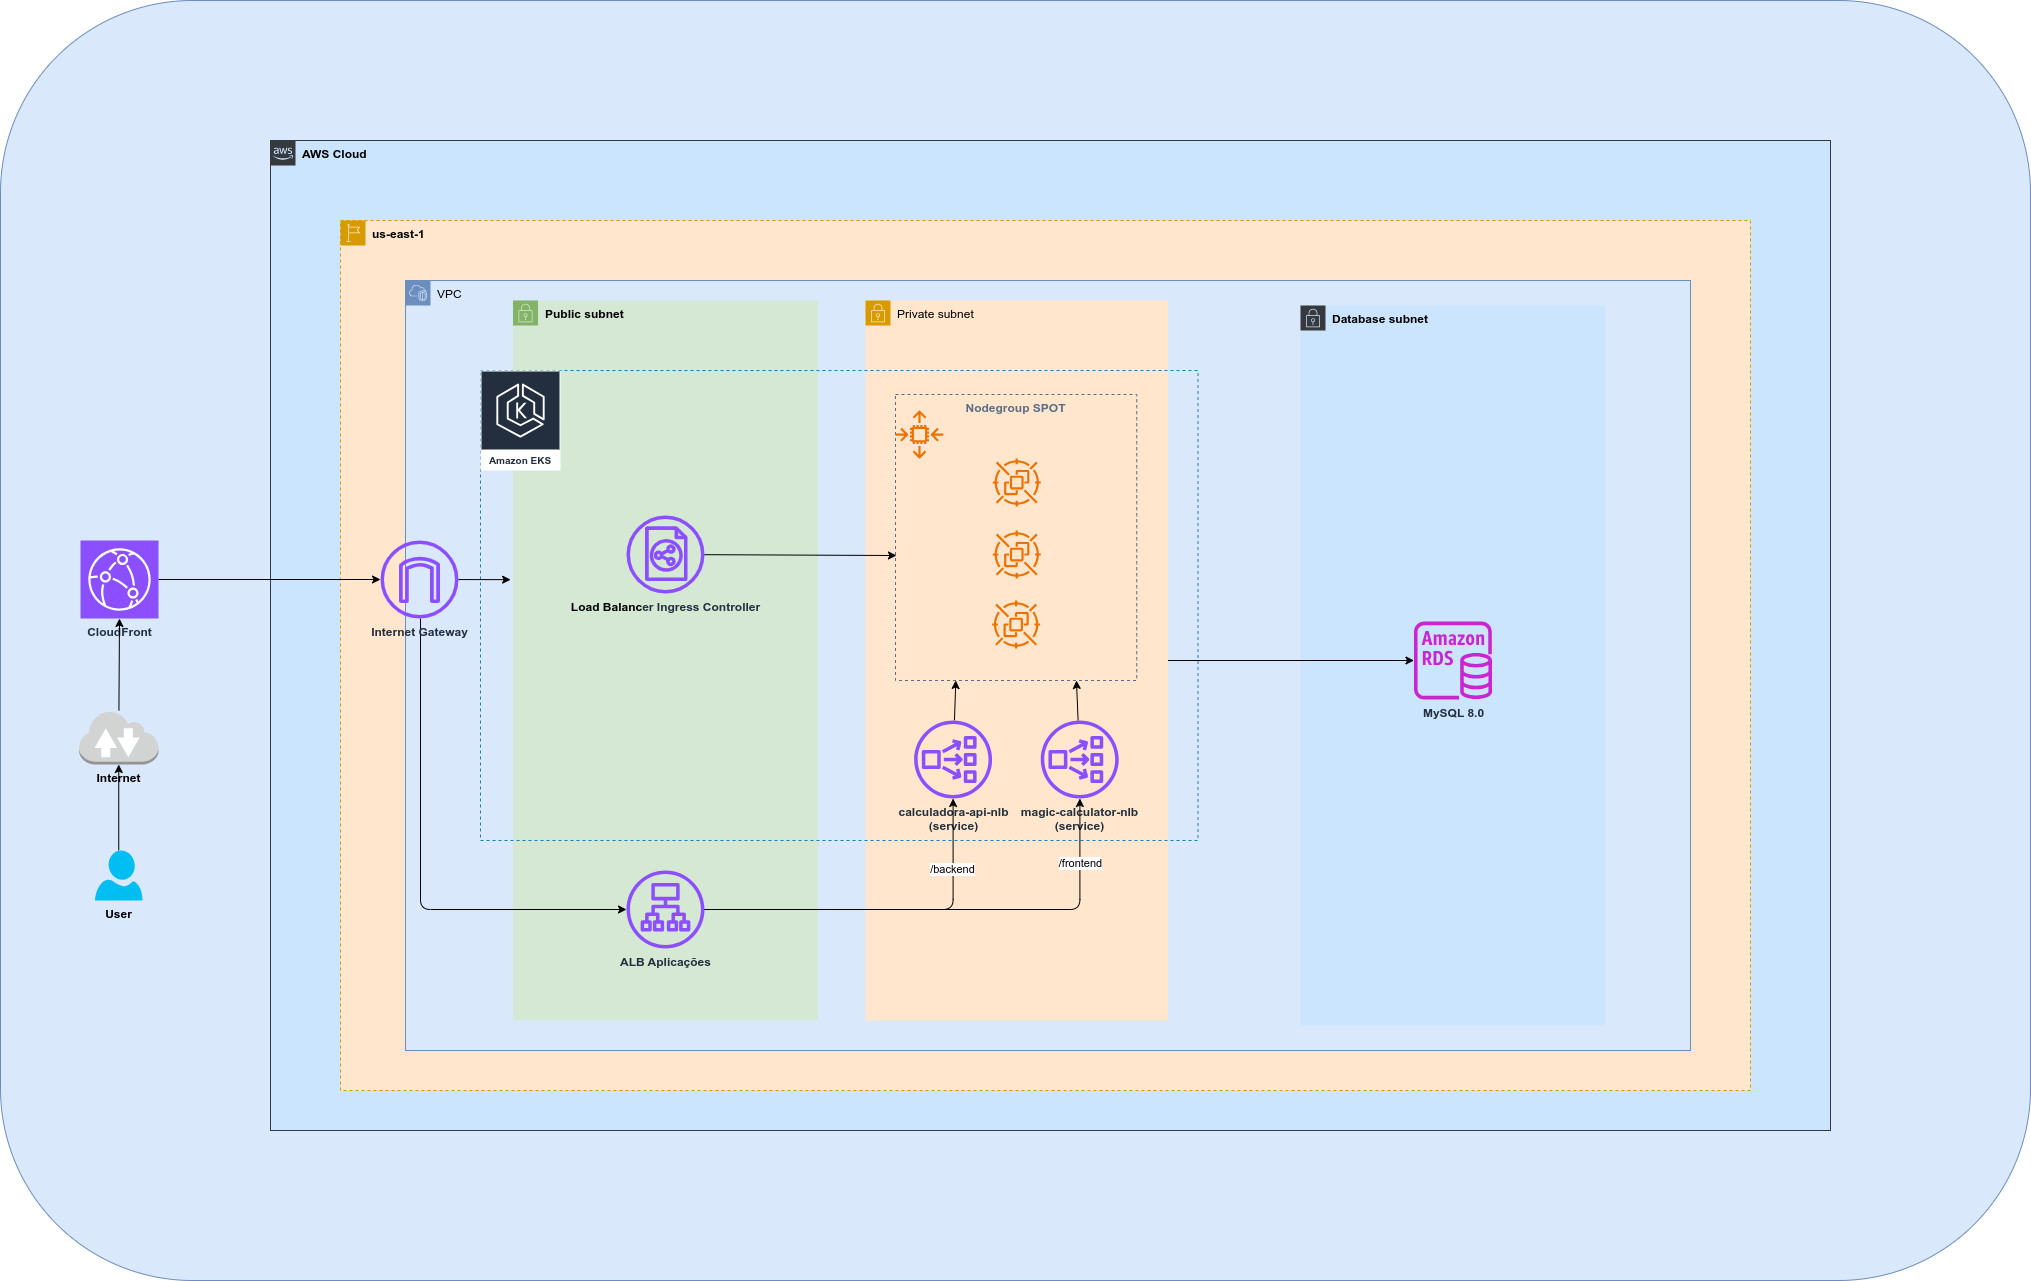

The diagram above was exported from draw.io. Its source (the exported page's mxGraphModel, read from the mxfile embedded in the PNG):
<mxGraphModel dx="3622" dy="2690" grid="1" gridSize="10" guides="1" tooltips="1" connect="1" arrows="1" fold="1" page="1" pageScale="1" pageWidth="850" pageHeight="1100" math="0" shadow="0">
  <root>
    <mxCell id="0" />
    <mxCell id="1" parent="0" />
    <mxCell id="223" value="" style="rounded=1;whiteSpace=wrap;html=1;fillColor=#dae8fc;strokeColor=#6c8ebf;" vertex="1" parent="1">
      <mxGeometry x="-210" y="-220" width="2030" height="1280" as="geometry" />
    </mxCell>
    <mxCell id="17" value="&lt;b&gt;AWS Cloud&lt;/b&gt;" style="points=[[0,0],[0.25,0],[0.5,0],[0.75,0],[1,0],[1,0.25],[1,0.5],[1,0.75],[1,1],[0.75,1],[0.5,1],[0.25,1],[0,1],[0,0.75],[0,0.5],[0,0.25]];outlineConnect=0;html=1;whiteSpace=wrap;fontSize=12;fontStyle=0;container=1;pointerEvents=0;collapsible=0;recursiveResize=0;shape=mxgraph.aws4.group;grIcon=mxgraph.aws4.group_aws_cloud_alt;strokeColor=#36393d;fillColor=#cce5ff;verticalAlign=top;align=left;spacingLeft=30;dashed=0;" parent="1" vertex="1">
      <mxGeometry x="60" y="-80" width="1560" height="990" as="geometry" />
    </mxCell>
    <mxCell id="67" value="&lt;b&gt;us-east-1&lt;/b&gt;" style="points=[[0,0],[0.25,0],[0.5,0],[0.75,0],[1,0],[1,0.25],[1,0.5],[1,0.75],[1,1],[0.75,1],[0.5,1],[0.25,1],[0,1],[0,0.75],[0,0.5],[0,0.25]];outlineConnect=0;html=1;whiteSpace=wrap;fontSize=12;fontStyle=0;container=1;pointerEvents=0;collapsible=0;recursiveResize=0;shape=mxgraph.aws4.group;grIcon=mxgraph.aws4.group_region;strokeColor=#d79b00;fillColor=#ffe6cc;verticalAlign=top;align=left;spacingLeft=30;dashed=1;" parent="17" vertex="1">
      <mxGeometry x="70" y="80" width="1410" height="870" as="geometry" />
    </mxCell>
    <mxCell id="75" value="VPC" style="points=[[0,0],[0.25,0],[0.5,0],[0.75,0],[1,0],[1,0.25],[1,0.5],[1,0.75],[1,1],[0.75,1],[0.5,1],[0.25,1],[0,1],[0,0.75],[0,0.5],[0,0.25]];outlineConnect=0;html=1;whiteSpace=wrap;fontSize=12;fontStyle=0;container=1;pointerEvents=0;collapsible=0;recursiveResize=0;shape=mxgraph.aws4.group;grIcon=mxgraph.aws4.group_vpc2;strokeColor=#6c8ebf;fillColor=#dae8fc;verticalAlign=top;align=left;spacingLeft=30;dashed=0;" parent="67" vertex="1">
      <mxGeometry x="65" y="60" width="1285" height="770" as="geometry" />
    </mxCell>
    <mxCell id="165" value="&lt;b&gt;Database subnet&lt;/b&gt;" style="points=[[0,0],[0.25,0],[0.5,0],[0.75,0],[1,0],[1,0.25],[1,0.5],[1,0.75],[1,1],[0.75,1],[0.5,1],[0.25,1],[0,1],[0,0.75],[0,0.5],[0,0.25]];outlineConnect=0;html=1;whiteSpace=wrap;fontSize=12;fontStyle=0;container=1;pointerEvents=0;collapsible=0;recursiveResize=0;shape=mxgraph.aws4.group;grIcon=mxgraph.aws4.group_security_group;grStroke=0;strokeColor=#36393d;fillColor=#cce5ff;verticalAlign=top;align=left;spacingLeft=30;dashed=0;" parent="75" vertex="1">
      <mxGeometry x="895" y="25" width="305" height="720" as="geometry" />
    </mxCell>
    <mxCell id="175" value="&lt;b&gt;MySQL 8.0&lt;/b&gt;" style="sketch=0;outlineConnect=0;fontColor=#232F3E;gradientColor=none;fillColor=#C925D1;strokeColor=none;dashed=0;verticalLabelPosition=bottom;verticalAlign=top;align=center;html=1;fontSize=12;fontStyle=0;aspect=fixed;pointerEvents=1;shape=mxgraph.aws4.rds_instance;" parent="165" vertex="1">
      <mxGeometry x="113.5" y="316" width="78" height="78" as="geometry" />
    </mxCell>
    <mxCell id="189" style="edgeStyle=none;html=1;" parent="75" source="173" target="175" edge="1">
      <mxGeometry relative="1" as="geometry" />
    </mxCell>
    <mxCell id="173" value="Private subnet" style="points=[[0,0],[0.25,0],[0.5,0],[0.75,0],[1,0],[1,0.25],[1,0.5],[1,0.75],[1,1],[0.75,1],[0.5,1],[0.25,1],[0,1],[0,0.75],[0,0.5],[0,0.25]];outlineConnect=0;html=1;whiteSpace=wrap;fontSize=12;fontStyle=0;container=1;pointerEvents=0;collapsible=0;recursiveResize=0;shape=mxgraph.aws4.group;grIcon=mxgraph.aws4.group_security_group;grStroke=0;strokeColor=#d79b00;fillColor=#ffe6cc;verticalAlign=top;align=left;spacingLeft=30;dashed=0;" parent="75" vertex="1">
      <mxGeometry x="460" y="20" width="302.5" height="720" as="geometry" />
    </mxCell>
    <mxCell id="174" value="&lt;b&gt;Public subnet&lt;/b&gt;" style="points=[[0,0],[0.25,0],[0.5,0],[0.75,0],[1,0],[1,0.25],[1,0.5],[1,0.75],[1,1],[0.75,1],[0.5,1],[0.25,1],[0,1],[0,0.75],[0,0.5],[0,0.25]];outlineConnect=0;html=1;whiteSpace=wrap;fontSize=12;fontStyle=0;container=1;pointerEvents=0;collapsible=0;recursiveResize=0;shape=mxgraph.aws4.group;grIcon=mxgraph.aws4.group_security_group;grStroke=0;strokeColor=#82b366;fillColor=#d5e8d4;verticalAlign=top;align=left;spacingLeft=30;dashed=0;" parent="75" vertex="1">
      <mxGeometry x="107.5" y="20" width="305" height="720" as="geometry" />
    </mxCell>
    <mxCell id="197" value="&lt;b&gt;ALB Aplicações&lt;/b&gt;" style="sketch=0;outlineConnect=0;fontColor=#232F3E;gradientColor=none;fillColor=#8C4FFF;strokeColor=none;dashed=0;verticalLabelPosition=bottom;verticalAlign=top;align=center;html=1;fontSize=12;fontStyle=0;aspect=fixed;pointerEvents=1;shape=mxgraph.aws4.application_load_balancer;" parent="174" vertex="1">
      <mxGeometry x="113.5" y="570" width="78" height="78" as="geometry" />
    </mxCell>
    <mxCell id="77" value="" style="fillColor=none;strokeColor=#147EBA;dashed=1;verticalAlign=middle;fontStyle=0;fontColor=#147EBA;whiteSpace=wrap;html=1;labelPosition=left;verticalLabelPosition=middle;align=right;textDirection=vertical-lr;" parent="75" vertex="1">
      <mxGeometry x="75" y="90" width="717.5" height="470" as="geometry" />
    </mxCell>
    <mxCell id="176" value="Amazon EKS" style="sketch=0;outlineConnect=0;fontColor=#232F3E;gradientColor=none;strokeColor=#ffffff;fillColor=#232F3E;dashed=0;verticalLabelPosition=middle;verticalAlign=bottom;align=center;html=1;whiteSpace=wrap;fontSize=10;fontStyle=1;spacing=3;shape=mxgraph.aws4.productIcon;prIcon=mxgraph.aws4.eks;" parent="75" vertex="1">
      <mxGeometry x="75" y="90" width="80" height="100" as="geometry" />
    </mxCell>
    <mxCell id="190" value="&lt;b&gt;Nodegroup SPOT&lt;/b&gt;" style="fillColor=none;strokeColor=#5A6C86;dashed=1;verticalAlign=top;fontStyle=0;fontColor=#5A6C86;whiteSpace=wrap;html=1;" parent="75" vertex="1">
      <mxGeometry x="490" y="114" width="241.25" height="286" as="geometry" />
    </mxCell>
    <mxCell id="191" value="" style="sketch=0;outlineConnect=0;fontColor=#232F3E;gradientColor=none;fillColor=#ED7100;strokeColor=none;dashed=0;verticalLabelPosition=bottom;verticalAlign=top;align=center;html=1;fontSize=12;fontStyle=0;aspect=fixed;pointerEvents=1;shape=mxgraph.aws4.auto_scaling2;" parent="75" vertex="1">
      <mxGeometry x="490" y="130" width="48" height="48" as="geometry" />
    </mxCell>
    <mxCell id="192" value="" style="sketch=0;outlineConnect=0;fontColor=#232F3E;gradientColor=none;fillColor=#ED7100;strokeColor=none;dashed=0;verticalLabelPosition=bottom;verticalAlign=top;align=center;html=1;fontSize=12;fontStyle=0;aspect=fixed;pointerEvents=1;shape=mxgraph.aws4.spot_instance;" parent="75" vertex="1">
      <mxGeometry x="587.25" y="178" width="48" height="48" as="geometry" />
    </mxCell>
    <mxCell id="193" value="" style="sketch=0;outlineConnect=0;fontColor=#232F3E;gradientColor=none;fillColor=#ED7100;strokeColor=none;dashed=0;verticalLabelPosition=bottom;verticalAlign=top;align=center;html=1;fontSize=12;fontStyle=0;aspect=fixed;pointerEvents=1;shape=mxgraph.aws4.spot_instance;" parent="75" vertex="1">
      <mxGeometry x="586.62" y="320" width="48" height="48" as="geometry" />
    </mxCell>
    <mxCell id="194" value="" style="sketch=0;outlineConnect=0;fontColor=#232F3E;gradientColor=none;fillColor=#ED7100;strokeColor=none;dashed=0;verticalLabelPosition=bottom;verticalAlign=top;align=center;html=1;fontSize=12;fontStyle=0;aspect=fixed;pointerEvents=1;shape=mxgraph.aws4.spot_instance;" parent="75" vertex="1">
      <mxGeometry x="587.25" y="250" width="48" height="48" as="geometry" />
    </mxCell>
    <mxCell id="200" value="&lt;b&gt;&lt;span style=&quot;color: rgb(0, 0, 0);&quot;&gt;Load Balanc&lt;/span&gt;&lt;span style=&quot;background-color: transparent;&quot;&gt;er Ingress Controller&lt;/span&gt;&lt;/b&gt;" style="sketch=0;outlineConnect=0;fontColor=#232F3E;gradientColor=none;fillColor=#8C4FFF;strokeColor=none;dashed=0;verticalLabelPosition=bottom;verticalAlign=top;align=center;html=1;fontSize=12;fontStyle=0;aspect=fixed;pointerEvents=1;shape=mxgraph.aws4.classic_load_balancer;" parent="75" vertex="1">
      <mxGeometry x="221" y="235" width="78" height="78" as="geometry" />
    </mxCell>
    <mxCell id="213" style="edgeStyle=none;html=1;entryX=0.25;entryY=1;entryDx=0;entryDy=0;" parent="75" source="199" target="190" edge="1">
      <mxGeometry relative="1" as="geometry" />
    </mxCell>
    <mxCell id="199" value="&lt;b&gt;calculadora-api-nlb&lt;/b&gt;&lt;div&gt;&lt;b&gt;(service)&lt;/b&gt;&lt;/div&gt;" style="sketch=0;outlineConnect=0;fontColor=#232F3E;gradientColor=none;fillColor=#8C4FFF;strokeColor=none;dashed=0;verticalLabelPosition=bottom;verticalAlign=top;align=center;html=1;fontSize=12;fontStyle=0;aspect=fixed;pointerEvents=1;shape=mxgraph.aws4.network_load_balancer;" parent="75" vertex="1">
      <mxGeometry x="508.62" y="440" width="78" height="78" as="geometry" />
    </mxCell>
    <mxCell id="214" style="edgeStyle=none;html=1;entryX=0.75;entryY=1;entryDx=0;entryDy=0;" parent="75" source="201" target="190" edge="1">
      <mxGeometry relative="1" as="geometry" />
    </mxCell>
    <mxCell id="201" value="&lt;b&gt;magic-calculator-nlb&lt;/b&gt;&lt;div&gt;&lt;b&gt;(service)&lt;/b&gt;&lt;/div&gt;" style="sketch=0;outlineConnect=0;fontColor=#232F3E;gradientColor=none;fillColor=#8C4FFF;strokeColor=none;dashed=0;verticalLabelPosition=bottom;verticalAlign=top;align=center;html=1;fontSize=12;fontStyle=0;aspect=fixed;pointerEvents=1;shape=mxgraph.aws4.network_load_balancer;" parent="75" vertex="1">
      <mxGeometry x="635.25" y="440" width="78" height="78" as="geometry" />
    </mxCell>
    <mxCell id="222" style="edgeStyle=orthogonalEdgeStyle;html=1;" parent="75" source="198" target="197" edge="1">
      <mxGeometry relative="1" as="geometry">
        <Array as="points">
          <mxPoint x="15" y="629" />
        </Array>
      </mxGeometry>
    </mxCell>
    <mxCell id="198" value="&lt;b&gt;Internet Gateway&lt;/b&gt;" style="sketch=0;outlineConnect=0;fontColor=#232F3E;gradientColor=none;fillColor=#8C4FFF;strokeColor=none;dashed=0;verticalLabelPosition=bottom;verticalAlign=top;align=center;html=1;fontSize=12;fontStyle=0;aspect=fixed;pointerEvents=1;shape=mxgraph.aws4.internet_gateway;" parent="75" vertex="1">
      <mxGeometry x="-25" y="260" width="78" height="78" as="geometry" />
    </mxCell>
    <mxCell id="206" style="edgeStyle=none;html=1;entryX=0.042;entryY=0.445;entryDx=0;entryDy=0;entryPerimeter=0;" parent="75" source="198" target="77" edge="1">
      <mxGeometry relative="1" as="geometry" />
    </mxCell>
    <mxCell id="209" style="edgeStyle=orthogonalEdgeStyle;html=1;" parent="75" source="197" target="199" edge="1">
      <mxGeometry relative="1" as="geometry" />
    </mxCell>
    <mxCell id="211" value="/backend" style="edgeLabel;html=1;align=center;verticalAlign=middle;resizable=0;points=[];" parent="209" vertex="1" connectable="0">
      <mxGeometry x="0.6162" y="2" relative="1" as="geometry">
        <mxPoint as="offset" />
      </mxGeometry>
    </mxCell>
    <mxCell id="210" style="edgeStyle=orthogonalEdgeStyle;html=1;" parent="75" source="197" target="201" edge="1">
      <mxGeometry relative="1" as="geometry" />
    </mxCell>
    <mxCell id="215" value="/frontend" style="edgeLabel;html=1;align=center;verticalAlign=middle;resizable=0;points=[];" parent="210" vertex="1" connectable="0">
      <mxGeometry x="0.7327" relative="1" as="geometry">
        <mxPoint as="offset" />
      </mxGeometry>
    </mxCell>
    <mxCell id="216" style="edgeStyle=none;html=1;entryX=0.004;entryY=0.563;entryDx=0;entryDy=0;entryPerimeter=0;" parent="75" source="200" target="190" edge="1">
      <mxGeometry relative="1" as="geometry" />
    </mxCell>
    <mxCell id="203" style="edgeStyle=none;html=1;" parent="1" source="202" target="198" edge="1">
      <mxGeometry relative="1" as="geometry" />
    </mxCell>
    <mxCell id="202" value="&lt;b&gt;CloudFront&lt;/b&gt;" style="sketch=0;points=[[0,0,0],[0.25,0,0],[0.5,0,0],[0.75,0,0],[1,0,0],[0,1,0],[0.25,1,0],[0.5,1,0],[0.75,1,0],[1,1,0],[0,0.25,0],[0,0.5,0],[0,0.75,0],[1,0.25,0],[1,0.5,0],[1,0.75,0]];outlineConnect=0;fontColor=#232F3E;fillColor=#8C4FFF;strokeColor=#ffffff;dashed=0;verticalLabelPosition=bottom;verticalAlign=top;align=center;html=1;fontSize=12;fontStyle=0;aspect=fixed;shape=mxgraph.aws4.resourceIcon;resIcon=mxgraph.aws4.cloudfront;" parent="1" vertex="1">
      <mxGeometry x="-130" y="320" width="78" height="78" as="geometry" />
    </mxCell>
    <mxCell id="217" value="&lt;b&gt;Internet&lt;/b&gt;" style="outlineConnect=0;dashed=0;verticalLabelPosition=bottom;verticalAlign=top;align=center;html=1;shape=mxgraph.aws3.internet_2;fillColor=#D2D3D3;gradientColor=none;" parent="1" vertex="1">
      <mxGeometry x="-131.5" y="490" width="79.5" height="54" as="geometry" />
    </mxCell>
    <mxCell id="218" style="edgeStyle=none;html=1;entryX=0.5;entryY=1;entryDx=0;entryDy=0;entryPerimeter=0;" parent="1" source="217" target="202" edge="1">
      <mxGeometry relative="1" as="geometry" />
    </mxCell>
    <mxCell id="221" style="edgeStyle=none;html=1;" parent="1" source="220" target="217" edge="1">
      <mxGeometry relative="1" as="geometry" />
    </mxCell>
    <mxCell id="220" value="&lt;b&gt;User&lt;/b&gt;" style="verticalLabelPosition=bottom;html=1;verticalAlign=top;align=center;strokeColor=none;fillColor=#00BEF2;shape=mxgraph.azure.user;" parent="1" vertex="1">
      <mxGeometry x="-115.5" y="630" width="47.5" height="50" as="geometry" />
    </mxCell>
  </root>
</mxGraphModel>